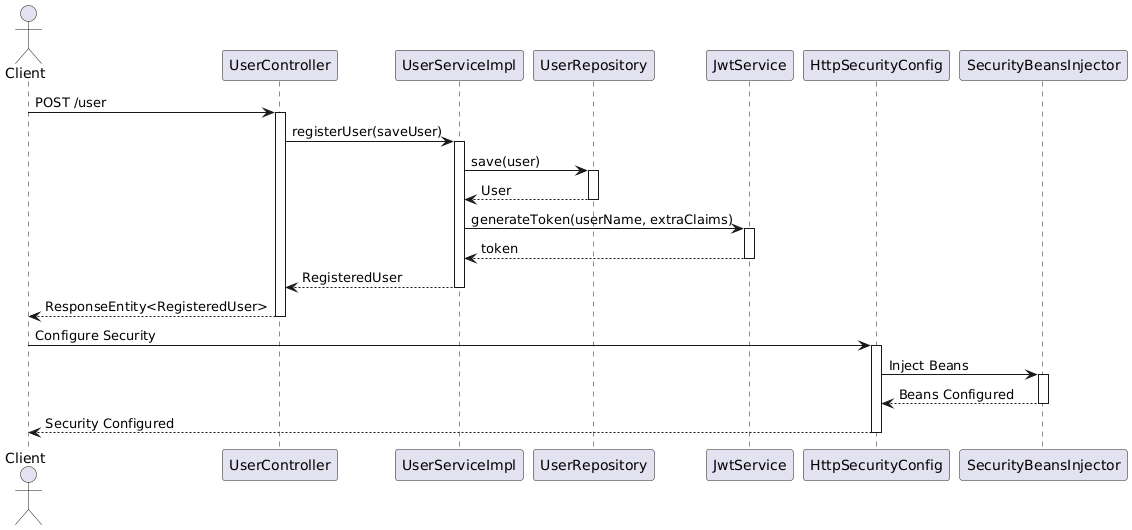

The diagram above was rendered by PlantUML. Its source (embedded in the PNG):
@startuml
actor Client

Client -> UserController: POST /user
activate UserController
UserController -> UserServiceImpl: registerUser(saveUser)
activate UserServiceImpl
UserServiceImpl -> UserRepository: save(user)
activate UserRepository
UserRepository --> UserServiceImpl: User
deactivate UserRepository
UserServiceImpl -> JwtService: generateToken(userName, extraClaims)
activate JwtService
JwtService --> UserServiceImpl: token
deactivate JwtService
UserServiceImpl --> UserController: RegisteredUser
deactivate UserServiceImpl
UserController --> Client: ResponseEntity<RegisteredUser>
deactivate UserController

Client -> HttpSecurityConfig: Configure Security
activate HttpSecurityConfig
HttpSecurityConfig -> SecurityBeansInjector: Inject Beans
activate SecurityBeansInjector
SecurityBeansInjector --> HttpSecurityConfig: Beans Configured
deactivate SecurityBeansInjector
HttpSecurityConfig --> Client: Security Configured
deactivate HttpSecurityConfig
@enduml